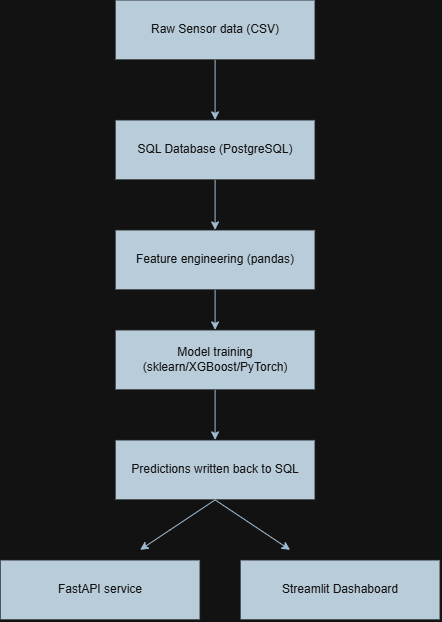

The diagram above was exported from draw.io. Its source (the exported page's mxGraphModel, read from the mxfile embedded in the PNG):
<mxGraphModel dx="1178" dy="653" grid="1" gridSize="10" guides="1" tooltips="1" connect="1" arrows="1" fold="1" page="1" pageScale="1" pageWidth="850" pageHeight="1100" math="0" shadow="0">
  <root>
    <mxCell id="0" />
    <mxCell id="1" parent="0" />
    <mxCell id="Q5c1fNo5LjE7UX4lm7fR-1" parent="1" style="rounded=0;whiteSpace=wrap;html=1;labelBackgroundColor=none;fillColor=#182E3E;strokeColor=#FFFFFF;fontColor=#FFFFFF;" value="Raw Sensor data (CSV)" vertex="1">
      <mxGeometry height="60" width="200" x="325" y="70" as="geometry" />
    </mxCell>
    <mxCell id="Q5c1fNo5LjE7UX4lm7fR-2" edge="1" parent="1" source="Q5c1fNo5LjE7UX4lm7fR-1" style="endArrow=classic;html=1;rounded=0;exitX=0.5;exitY=1;exitDx=0;exitDy=0;labelBackgroundColor=none;strokeColor=#23445D;fontColor=default;" value="">
      <mxGeometry height="50" relative="1" width="50" as="geometry">
        <mxPoint x="430" y="180" as="sourcePoint" />
        <mxPoint x="425" y="190" as="targetPoint" />
      </mxGeometry>
    </mxCell>
    <mxCell id="Q5c1fNo5LjE7UX4lm7fR-3" parent="1" style="rounded=0;whiteSpace=wrap;html=1;labelBackgroundColor=none;fillColor=#182E3E;strokeColor=#FFFFFF;fontColor=#FFFFFF;" value="Feature engineering (pandas)" vertex="1">
      <mxGeometry height="60" width="200" x="325" y="300" as="geometry" />
    </mxCell>
    <mxCell id="Q5c1fNo5LjE7UX4lm7fR-4" edge="1" parent="1" source="Q5c1fNo5LjE7UX4lm7fR-3" style="endArrow=classic;html=1;rounded=0;exitX=0.5;exitY=1;exitDx=0;exitDy=0;labelBackgroundColor=none;strokeColor=#23445D;fontColor=default;" value="">
      <mxGeometry height="50" relative="1" width="50" as="geometry">
        <mxPoint x="435" y="290" as="sourcePoint" />
        <mxPoint x="425" y="400" as="targetPoint" />
      </mxGeometry>
    </mxCell>
    <mxCell id="Q5c1fNo5LjE7UX4lm7fR-5" parent="1" style="rounded=0;whiteSpace=wrap;html=1;labelBackgroundColor=none;fillColor=#182E3E;strokeColor=#FFFFFF;fontColor=#FFFFFF;" value="SQL Database (PostgreSQL)" vertex="1">
      <mxGeometry height="60" width="200" x="325" y="190" as="geometry" />
    </mxCell>
    <mxCell id="Q5c1fNo5LjE7UX4lm7fR-6" edge="1" parent="1" source="Q5c1fNo5LjE7UX4lm7fR-5" style="endArrow=classic;html=1;rounded=0;exitX=0.5;exitY=1;exitDx=0;exitDy=0;labelBackgroundColor=none;strokeColor=#23445D;fontColor=default;" value="">
      <mxGeometry height="50" relative="1" width="50" as="geometry">
        <mxPoint x="430" y="300" as="sourcePoint" />
        <mxPoint x="425" y="300" as="targetPoint" />
      </mxGeometry>
    </mxCell>
    <mxCell id="Q5c1fNo5LjE7UX4lm7fR-8" parent="1" style="rounded=0;whiteSpace=wrap;html=1;labelBackgroundColor=none;fillColor=#182E3E;strokeColor=#FFFFFF;fontColor=#FFFFFF;" value="Predictions written back to SQL" vertex="1">
      <mxGeometry height="60" width="200" x="325" y="510" as="geometry" />
    </mxCell>
    <mxCell id="Q5c1fNo5LjE7UX4lm7fR-9" edge="1" parent="1" source="Q5c1fNo5LjE7UX4lm7fR-8" style="endArrow=classic;html=1;rounded=0;exitX=0.5;exitY=1;exitDx=0;exitDy=0;labelBackgroundColor=none;strokeColor=#23445D;fontColor=default;" value="">
      <mxGeometry height="50" relative="1" width="50" as="geometry">
        <Array as="points">
          <mxPoint x="380" y="600" />
        </Array>
        <mxPoint x="435" y="500" as="sourcePoint" />
        <mxPoint x="350" y="620" as="targetPoint" />
      </mxGeometry>
    </mxCell>
    <mxCell id="Q5c1fNo5LjE7UX4lm7fR-10" parent="1" style="rounded=0;whiteSpace=wrap;html=1;labelBackgroundColor=none;fillColor=#182E3E;strokeColor=#FFFFFF;fontColor=#FFFFFF;" value="Model training (sklearn/XGBoost/PyTorch)" vertex="1">
      <mxGeometry height="60" width="200" x="325" y="400" as="geometry" />
    </mxCell>
    <mxCell id="Q5c1fNo5LjE7UX4lm7fR-11" edge="1" parent="1" source="Q5c1fNo5LjE7UX4lm7fR-10" style="endArrow=classic;html=1;rounded=0;exitX=0.5;exitY=1;exitDx=0;exitDy=0;labelBackgroundColor=none;strokeColor=#23445D;fontColor=default;" value="">
      <mxGeometry height="50" relative="1" width="50" as="geometry">
        <mxPoint x="430" y="510" as="sourcePoint" />
        <mxPoint x="425" y="510" as="targetPoint" />
      </mxGeometry>
    </mxCell>
    <mxCell id="Q5c1fNo5LjE7UX4lm7fR-16" edge="1" parent="1" style="endArrow=classic;html=1;rounded=0;strokeColor=#23445D;align=center;verticalAlign=middle;fontFamily=Helvetica;fontSize=11;fontColor=default;labelBackgroundColor=none;" value="">
      <mxGeometry height="50" relative="1" width="50" as="geometry">
        <mxPoint x="425" y="570" as="sourcePoint" />
        <mxPoint x="500" y="620" as="targetPoint" />
      </mxGeometry>
    </mxCell>
    <mxCell id="Q5c1fNo5LjE7UX4lm7fR-17" parent="1" style="rounded=0;whiteSpace=wrap;html=1;labelBackgroundColor=none;fillColor=#182E3E;strokeColor=#FFFFFF;fontColor=#FFFFFF;" value="Streamlit Dashaboard" vertex="1">
      <mxGeometry height="60" width="200" x="450" y="630" as="geometry" />
    </mxCell>
    <mxCell id="Q5c1fNo5LjE7UX4lm7fR-18" parent="1" style="rounded=0;whiteSpace=wrap;html=1;labelBackgroundColor=none;fillColor=#182E3E;strokeColor=#FFFFFF;fontColor=#FFFFFF;" value="FastAPI service" vertex="1">
      <mxGeometry height="60" width="200" x="210" y="630" as="geometry" />
    </mxCell>
  </root>
</mxGraphModel>